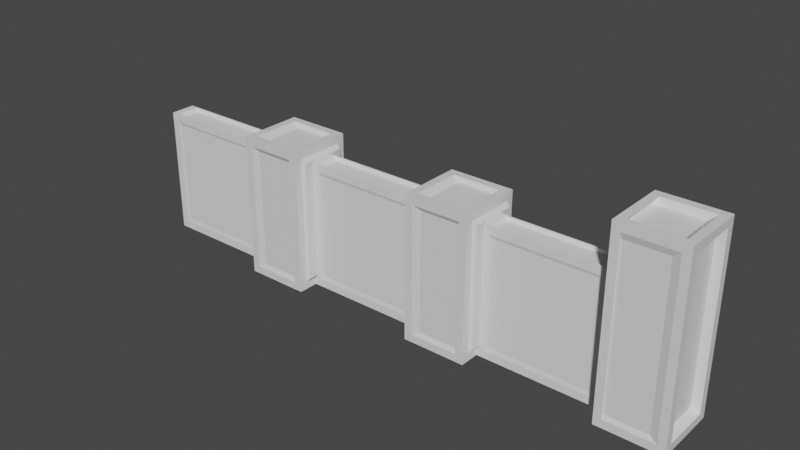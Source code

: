# Source: WallSegment.blend  (saved by Blender 2.92.15; exported with 4.5.12 LTS)
import bpy
from mathutils import Matrix  # noqa: F401  (used for matrix-valued properties, if any)

bpy.ops.wm.read_factory_settings(use_empty=True)
scene = bpy.context.scene
scene.name = 'Scene'

# ---- collections
col_collection = bpy.data.collections.new('Collection'); scene.collection.children.link(col_collection)

# ---- materials (node trees are filled in below, after node groups)
mat_material = bpy.data.materials.new('Material')
mat_material.alpha_threshold = 0.0
mat_material.use_transparent_shadow = False
mat_material.line_color = (0.0, 0.0, 0.0, 1.0)
mat_material_001 = bpy.data.materials.new('Material.001')
mat_material_001.use_transparent_shadow = False

# ---- material node trees
mat_material.use_nodes = True; mat_material.node_tree.nodes.clear()
_N = mat_material.node_tree.nodes; _L = mat_material.node_tree.links
n0 = _N.new('ShaderNodeOutputMaterial'); n0.name = 'Material Output'; n0.location = (300, 300)
n1 = _N.new('ShaderNodeBsdfPrincipled'); n1.name = 'Principled BSDF'; n1.location = (10, 300)
n1.distribution = 'GGX'
n1.subsurface_method = 'BURLEY'
n1.inputs[2].default_value = 0.4
n1.inputs[3].default_value = 1.45
n1.inputs[27].default_value = (0.0, 0.0, 0.0, 1.0)
n1.inputs[28].default_value = 1.0
_L.new(n1.outputs[0], n0.inputs[0])
n0.is_active_output = True
mat_material_001.use_nodes = True; mat_material_001.node_tree.nodes.clear()
_N = mat_material_001.node_tree.nodes; _L = mat_material_001.node_tree.links
n0 = _N.new('ShaderNodeBsdfPrincipled'); n0.name = 'Principled BSDF'; n0.location = (10, 300)
n0.distribution = 'GGX'
n0.subsurface_method = 'BURLEY'
n0.inputs[3].default_value = 1.45
n0.inputs[27].default_value = (0.0, 0.0, 0.0, 1.0)
n0.inputs[28].default_value = 1.0
n1 = _N.new('ShaderNodeOutputMaterial'); n1.name = 'Material Output'; n1.location = (300, 300)
_L.new(n0.outputs[0], n1.inputs[0])
n1.is_active_output = True

# ---- world
world_world = bpy.data.worlds.new('World'); scene.world = world_world
world_world.use_nodes = True; world_world.node_tree.nodes.clear()
_N = world_world.node_tree.nodes; _L = world_world.node_tree.links
n0 = _N.new('ShaderNodeOutputWorld'); n0.name = 'World Output'; n0.location = (300, 300)
n1 = _N.new('ShaderNodeBackground'); n1.name = 'Background'; n1.location = (10, 300)
n1.inputs[0].default_value = (0.05088, 0.05088, 0.05088, 1.0)
_L.new(n1.outputs[0], n0.inputs[0])
n0.is_active_output = True
world_world.color = (0.05088, 0.05088, 0.05088)
world_world.use_sun_shadow = False
world_world.sun_shadow_jitter_overblur = 0.0

# ---- meshes
me_cube = bpy.data.meshes.new('Cube')
me_cube.from_pydata([(0.5402, 0.5, 1.423), (0.5402, 0.5, -1.41), (0.5402, -0.5, 1.423), (0.5402, -0.5, -1.41), (-0.4598, 0.5, 1.423), (-0.4598, 0.5, -1.41), (-0.4598, -0.5, 1.423), (-0.4598, -0.5, -1.41), (0.4176, 0.3774, 1.423), (-0.3372, 0.3774, 1.423), (-0.3372, -0.3774, 1.423), (0.4176, -0.3774, 1.423), (0.4176, -0.5, -1.287), (0.4176, -0.5, 1.3), (-0.3372, -0.5, 1.3), (-0.3372, -0.5, -1.287), (-0.4598, -0.3774, -1.287), (-0.4598, -0.3774, 1.3), (-0.4598, 0.3774, 1.3), (-0.4598, 0.3774, -1.287), (-0.3372, 0.3774, -1.41), (0.4176, 0.3774, -1.41), (0.4176, -0.3774, -1.41), (-0.3372, -0.3774, -1.41), (0.5402, 0.3774, -1.287), (0.5402, 0.3774, 1.3), (0.5402, -0.3774, 1.3), (0.5402, -0.3774, -1.287), (-0.3372, 0.5, -1.287), (-0.3372, 0.5, 1.3), (0.4176, 0.5, 1.3), (0.4176, 0.5, -1.287), (-0.4074, 0.3538, 1.319), (0.3002, 0.3538, 1.319), (0.3002, -0.3538, 1.319), (-0.4074, -0.3538, 1.319), (0.3002, -0.4687, 1.204), (0.3002, -0.4687, -1.221), (-0.4074, -0.4687, -1.221), (-0.4074, -0.4687, 1.204), (-0.5223, -0.3538, -1.221), (-0.5223, -0.3538, 1.204), (-0.5223, 0.3538, -1.221), (-0.5223, 0.3538, 1.204), (0.3002, 0.3538, -1.336), (-0.4074, 0.3538, -1.336), (-0.4074, -0.3538, -1.336), (0.3002, -0.3538, -1.336), (0.4151, 0.3538, 1.204), (0.4151, 0.3538, -1.221), (0.4151, -0.3538, -1.221), (0.4151, -0.3538, 1.204), (-0.4074, 0.4687, 1.204), (-0.4074, 0.4687, -1.221), (0.3002, 0.4687, -1.221), (0.3002, 0.4687, 1.204)], [], [(20, 21, 44, 45), (15, 12, 37, 38), (16, 17, 41, 40), (11, 8, 33, 34), (12, 13, 36, 37), (8, 9, 32, 33), (0, 4, 9, 8), (4, 6, 10, 9), (6, 2, 11, 10), (2, 0, 8, 11), (3, 2, 13, 12), (2, 6, 14, 13), (6, 7, 15, 14), (7, 3, 12, 15), (7, 6, 17, 16), (6, 4, 18, 17), (4, 5, 19, 18), (5, 7, 16, 19), (5, 1, 21, 20), (1, 3, 22, 21), (3, 7, 23, 22), (7, 5, 20, 23), (1, 0, 25, 24), (0, 2, 26, 25), (2, 3, 27, 26), (3, 1, 24, 27), (5, 4, 29, 28), (4, 0, 30, 29), (0, 1, 31, 30), (1, 5, 28, 31), (33, 32, 35, 34), (37, 36, 39, 38), (40, 41, 43, 42), (45, 44, 47, 46), (49, 48, 51, 50), (53, 52, 55, 54), (9, 10, 35, 32), (19, 16, 40, 42), (24, 25, 48, 49), (13, 14, 39, 36), (23, 20, 45, 46), (28, 29, 52, 53), (10, 11, 34, 35), (17, 18, 43, 41), (27, 24, 49, 50), (14, 15, 38, 39), (21, 22, 47, 44), (31, 28, 53, 54), (18, 19, 42, 43), (25, 26, 51, 48), (22, 23, 46, 47), (29, 30, 55, 52), (26, 27, 50, 51), (30, 31, 54, 55)])
me_cube.polygons.foreach_set('material_index', [0, 0, 0, 0, 0, 0, 0, 0, 0, 0, 0, 0, 0, 0, 0, 0, 0, 0, 0, 0, 0, 0, 0, 0, 0, 0, 0, 0, 0, 0, 1, 1, 1, 1, 1, 1, 0, 0, 0, 0, 0, 0, 0, 0, 0, 0, 0, 0, 0, 0, 0, 0, 0, 0])
_uv = me_cube.uv_layers.new(name='UVMap')
_uv.uv.foreach_set('vector', [0.3269, -0.2057, 0.7043, -0.2057, 0.6456, -0.1687, 0.2918, -0.1687, 0.3269, -0.1444, 0.7043, -0.1444, 0.6456, -0.1113, 0.2918, -0.1113, 0.2656, -0.1444, 0.2656, 1.149, 0.2344, 1.102, 0.2344, -0.1113, 0.7043, 0.3113, 0.7043, 0.6887, 0.6456, 0.6769, 0.6456, 0.3231, 0.7043, -0.1444, 0.7043, 1.149, 0.6456, 1.102, 0.6456, -0.1113, 0.7043, 1.211, 0.3269, 1.211, 0.2918, 1.159, 0.6456, 1.159, 0.7656, 0.75, 0.2656, 0.75, 0.3269, 0.6887, 0.7043, 0.6887, 0.2656, 0.75, 0.2656, 0.25, 0.3269, 0.3113, 0.3269, 0.6887, 0.2656, 0.25, 0.7656, 0.25, 0.7043, 0.3113, 0.3269, 0.3113, 0.7656, 0.25, 0.7656, 0.75, 0.7043, 0.6887, 0.7043, 0.3113, 0.7656, -0.2057, 0.7656, 1.211, 0.7043, 1.149, 0.7043, -0.1444, 0.7656, 1.211, 0.2656, 1.211, 0.3269, 1.149, 0.7043, 1.149, 0.2656, 1.211, 0.2656, -0.2057, 0.3269, -0.1444, 0.3269, 1.149, 0.2656, -0.2057, 0.7656, -0.2057, 0.7043, -0.1444, 0.3269, -0.1444, 0.25, -0.2057, 0.25, 1.211, 0.3113, 1.149, 0.3113, -0.1444, 0.25, 1.211, 0.75, 1.211, 0.6887, 1.149, 0.3113, 1.149, 0.75, 1.211, 0.75, -0.2057, 0.6887, -0.1444, 0.6887, 1.149, 0.75, -0.2057, 0.25, -0.2057, 0.3113, -0.1444, 0.6887, -0.1444, 0.2656, 0.75, 0.7656, 0.75, 0.7043, 0.6887, 0.3269, 0.6887, 0.7656, 0.75, 0.7656, 0.25, 0.7043, 0.3113, 0.7043, 0.6887, 0.7656, 0.25, 0.2656, 0.25, 0.3269, 0.3113, 0.7043, 0.3113, 0.2656, 0.25, 0.2656, 0.75, 0.3269, 0.6887, 0.3269, 0.3113, 0.75, -0.2057, 0.75, 1.211, 0.6887, 1.149, 0.6887, -0.1444, 0.75, 1.211, 0.25, 1.211, 0.3113, 1.149, 0.6887, 1.149, 0.25, 1.211, 0.25, -0.2057, 0.3113, -0.1444, 0.3113, 1.149, 0.25, -0.2057, 0.75, -0.2057, 0.6887, -0.1444, 0.3113, -0.1444, 0.2656, -0.2057, 0.2656, 1.211, 0.3269, 1.149, 0.3269, -0.1444, 0.2656, 1.211, 0.7656, 1.211, 0.7043, 1.149, 0.3269, 1.149, 0.7656, 1.211, 0.7656, -0.2057, 0.7043, -0.1444, 0.7043, 1.149, 0.7656, -0.2057, 0.2656, -0.2057, 0.3269, -0.1444, 0.7043, -0.1444, 0.6456, 0.6769, 0.2918, 0.6769, 0.2918, 0.3231, 0.6456, 0.3231, 0.6456, -0.1113, 0.6456, 1.102, 0.2918, 1.102, 0.2918, -0.1113, 0.3231, -0.1113, 0.3231, 1.102, 0.6769, 1.102, 0.6769, -0.1113, 0.2918, 0.6769, 0.6456, 0.6769, 0.6456, 0.3231, 0.2918, 0.3231, 0.6769, -0.1113, 0.6769, 1.102, 0.3231, 1.102, 0.3231, -0.1113, 0.2918, -0.1113, 0.2918, 1.102, 0.6456, 1.102, 0.6456, -0.1113, 0.6887, 1.211, 0.3113, 1.211, 0.3231, 1.159, 0.6769, 1.159, 0.6887, -0.1444, 0.3113, -0.1444, 0.3231, -0.1113, 0.6769, -0.1113, 0.7656, -0.1444, 0.7656, 1.149, 0.7031, 1.102, 0.7031, -0.1113, 0.7043, 1.149, 0.3269, 1.149, 0.2918, 1.102, 0.6456, 1.102, 0.3113, -0.2057, 0.6887, -0.2057, 0.6769, -0.1687, 0.3231, -0.1687, 0.3269, -0.1444, 0.3269, 1.149, 0.2918, 1.102, 0.2918, -0.1113, 0.3269, 1.211, 0.7043, 1.211, 0.6456, 1.159, 0.2918, 1.159, 0.3113, 1.149, 0.6887, 1.149, 0.6769, 1.102, 0.3231, 1.102, 0.7656, 0.3113, 0.7656, 0.6887, 0.7031, 0.6769, 0.7031, 0.3231, 0.3269, 1.149, 0.3269, -0.1444, 0.2918, -0.1113, 0.2918, 1.102, 0.7043, 0.6887, 0.7043, 0.3113, 0.6456, 0.3231, 0.6456, 0.6769, 0.7043, -0.1444, 0.3269, -0.1444, 0.2918, -0.1113, 0.6456, -0.1113, 0.2656, 1.149, 0.2656, -0.1444, 0.2344, -0.1113, 0.2344, 1.102, 0.7656, 0.6887, 0.7656, 0.3113, 0.7031, 0.3231, 0.7031, 0.6769, 0.7043, -0.2057, 0.3269, -0.2057, 0.2918, -0.1687, 0.6456, -0.1687, 0.3269, 1.149, 0.7043, 1.149, 0.6456, 1.102, 0.2918, 1.102, 0.7656, 1.149, 0.7656, -0.1444, 0.7031, -0.1113, 0.7031, 1.102, 0.7043, 1.149, 0.7043, -0.1444, 0.6456, -0.1113, 0.6456, 1.102])
me_cube.materials.append(mat_material)
me_cube.materials.append(mat_material_001)
me_cube.use_remesh_preserve_volume = False
me_cube.use_remesh_preserve_attributes = False
me_cube.use_mirror_vertex_groups = False
me_cube.update()
me_cube_001 = bpy.data.meshes.new('Cube.001')
me_cube_001.from_pydata([(-1.0, -1.0, -1.004), (-1.0, -1.0, 0.9955), (-1.0, 1.0, -1.004), (-1.0, 1.0, 0.9955), (1.0, -1.0, -1.004), (1.0, -1.0, 0.9955), (1.0, 1.0, -1.004), (1.0, 1.0, 0.9955), (-1.0, -0.8774, -0.8819), (-1.0, -0.8774, 0.8729), (-1.0, 0.8774, 0.8729), (-1.0, 0.8774, -0.8819), (-0.8774, 1.0, -0.8819), (-0.8774, 1.0, 0.8729), (0.8774, 1.0, 0.8729), (0.8774, 1.0, -0.8819), (1.0, 0.8774, -0.8819), (1.0, 0.8774, 0.8729), (1.0, -0.8774, 0.8729), (1.0, -0.8774, -0.8819), (0.8774, -1.0, -0.8819), (0.8774, -1.0, 0.8729), (-0.8774, -1.0, 0.8729), (-0.8774, -1.0, -0.8819), (-0.8774, 0.8774, -1.004), (0.8774, 0.8774, -1.004), (0.8774, -0.8774, -1.004), (-0.8774, -0.8774, -1.004), (0.8774, 0.8774, 0.9955), (-0.8774, 0.8774, 0.9955), (-0.8774, -0.8774, 0.9955), (0.8774, -0.8774, 0.9955), (-0.9374, -0.8225, -0.8166), (-0.9374, -0.8225, 0.8285), (-0.9374, 0.8225, -0.8166), (-0.9374, 0.8225, 0.8285), (-0.8225, 0.9374, 0.8285), (-0.8225, 0.9374, -0.8166), (0.8225, 0.9374, -0.8166), (0.8225, 0.9374, 0.8285), (0.9374, 0.8225, 0.8285), (0.9374, 0.8225, -0.8166), (0.9374, -0.8225, -0.8166), (0.9374, -0.8225, 0.8285), (0.8225, -0.9374, 0.8285), (0.8225, -0.9374, -0.8166), (-0.8225, -0.9374, -0.8166), (-0.8225, -0.9374, 0.8285), (0.8225, 0.8225, -0.9315), (-0.8225, 0.8225, -0.9315), (-0.8225, -0.8225, -0.9315), (0.8225, -0.8225, -0.9315), (-0.8225, 0.8225, 0.9434), (0.8225, 0.8225, 0.9434), (0.8225, -0.8225, 0.9434), (-0.8225, -0.8225, 0.9434)], [], [(20, 21, 44, 45), (15, 12, 37, 38), (16, 17, 40, 41), (11, 8, 32, 34), (12, 13, 36, 37), (8, 9, 33, 32), (0, 1, 9, 8), (1, 3, 10, 9), (3, 2, 11, 10), (2, 0, 8, 11), (2, 3, 13, 12), (3, 7, 14, 13), (7, 6, 15, 14), (6, 2, 12, 15), (6, 7, 17, 16), (7, 5, 18, 17), (5, 4, 19, 18), (4, 6, 16, 19), (4, 5, 21, 20), (5, 1, 22, 21), (1, 0, 23, 22), (0, 4, 20, 23), (2, 6, 25, 24), (6, 4, 26, 25), (4, 0, 27, 26), (0, 2, 24, 27), (7, 3, 29, 28), (3, 1, 30, 29), (1, 5, 31, 30), (5, 7, 28, 31), (32, 33, 35, 34), (37, 36, 39, 38), (41, 40, 43, 42), (45, 44, 47, 46), (49, 48, 51, 50), (53, 52, 55, 54), (9, 10, 35, 33), (19, 16, 41, 42), (24, 25, 48, 49), (13, 14, 39, 36), (23, 20, 45, 46), (28, 29, 52, 53), (10, 11, 34, 35), (17, 18, 43, 40), (27, 24, 49, 50), (14, 15, 38, 39), (21, 22, 47, 44), (31, 28, 53, 54), (18, 19, 42, 43), (25, 26, 51, 48), (22, 23, 46, 47), (29, 30, 55, 52), (26, 27, 50, 51), (30, 31, 54, 55)])
_uv = me_cube_001.uv_layers.new(name='UVMap')
_uv.uv.foreach_set('vector', [0.0, 0.05956, 0.0, 0.937, 0.03128, 0.9147, 0.03128, 0.09221, 0.9387, 0.05956, 0.0613, 0.05956, 0.08874, 0.09221, 0.9113, 0.09221, 1.0, 0.05956, 1.0, 0.937, 0.9687, 0.9147, 0.9687, 0.09221, 0.9387, 0.05956, 0.0613, 0.05956, 0.08874, 0.09221, 0.9113, 0.09221, 1.0, 0.05956, 1.0, 0.937, 0.9687, 0.9147, 0.9687, 0.09221, 0.0, 0.05956, 0.0, 0.937, 0.03128, 0.9147, 0.03128, 0.09221, 0.0, -0.001738, 0.0, 0.9983, 0.0613, 0.937, 0.0613, 0.05956, 0.0, 0.9983, 1.0, 0.9983, 0.9387, 0.937, 0.0613, 0.937, 1.0, 0.9983, 1.0, -0.001738, 0.9387, 0.05956, 0.9387, 0.937, 1.0, -0.001738, 0.0, -0.001738, 0.0613, 0.05956, 0.9387, 0.05956, 0.0, -0.001738, 0.0, 0.9983, 0.0613, 0.937, 0.0613, 0.05956, 0.0, 0.9983, 1.0, 0.9983, 0.9387, 0.937, 0.0613, 0.937, 1.0, 0.9983, 1.0, -0.001738, 0.9387, 0.05956, 0.9387, 0.937, 1.0, -0.001738, 0.0, -0.001738, 0.0613, 0.05956, 0.9387, 0.05956, 1.0, -0.001738, 1.0, 0.9983, 0.9387, 0.937, 0.9387, 0.05956, 1.0, 0.9983, 0.0, 0.9983, 0.0613, 0.937, 0.9387, 0.937, 0.0, 0.9983, 0.0, -0.001738, 0.0613, 0.05956, 0.0613, 0.937, 0.0, -0.001738, 1.0, -0.001738, 0.9387, 0.05956, 0.0613, 0.05956, 1.0, -0.001738, 1.0, 0.9983, 0.9387, 0.937, 0.9387, 0.05956, 1.0, 0.9983, 0.0, 0.9983, 0.0613, 0.937, 0.9387, 0.937, 0.0, 0.9983, 0.0, -0.001738, 0.0613, 0.05956, 0.0613, 0.937, 0.0, -0.001738, 1.0, -0.001738, 0.9387, 0.05956, 0.0613, 0.05956, 0.0, 1.0, 1.0, 1.0, 0.9387, 0.9387, 0.0613, 0.9387, 1.0, 1.0, 1.0, 0.0, 0.9387, 0.0613, 0.9387, 0.9387, 1.0, 0.0, 0.0, 0.0, 0.0613, 0.0613, 0.9387, 0.0613, 0.0, 0.0, 0.0, 1.0, 0.0613, 0.9387, 0.0613, 0.0613, 1.0, 1.0, 0.0, 1.0, 0.0613, 0.9387, 0.9387, 0.9387, 0.0, 1.0, 0.0, 0.0, 0.0613, 0.0613, 0.0613, 0.9387, 0.0, 0.0, 1.0, 0.0, 0.9387, 0.0613, 0.0613, 0.0613, 1.0, 0.0, 1.0, 1.0, 0.9387, 0.9387, 0.9387, 0.0613, 0.08874, 0.09221, 0.08874, 0.9147, 0.9113, 0.9147, 0.9113, 0.09221, 0.08874, 0.09221, 0.08874, 0.9147, 0.9113, 0.9147, 0.9113, 0.09221, 0.9113, 0.09221, 0.9113, 0.9147, 0.08874, 0.9147, 0.08874, 0.09221, 0.9113, 0.09221, 0.9113, 0.9147, 0.08874, 0.9147, 0.08874, 0.09221, 0.08874, 0.9113, 0.9113, 0.9113, 0.9113, 0.08874, 0.08874, 0.08874, 0.9113, 0.9113, 0.08874, 0.9113, 0.08874, 0.08874, 0.9113, 0.08874, 0.0, 0.0613, 0.0, 0.9387, 0.03128, 0.9113, 0.03128, 0.08874, 0.0613, 0.05956, 0.9387, 0.05956, 0.9113, 0.09221, 0.08874, 0.09221, 0.0613, -0.001738, 0.9387, -0.001738, 0.9113, 0.03475, 0.08874, 0.03475, 0.0613, 1.0, 0.9387, 1.0, 0.9113, 0.9687, 0.08874, 0.9687, 0.0613, 0.05956, 0.9387, 0.05956, 0.9113, 0.09221, 0.08874, 0.09221, 0.9387, 0.9387, 0.0613, 0.9387, 0.08874, 0.9113, 0.9113, 0.9113, 0.0, 0.937, 0.0, 0.05956, 0.03128, 0.09221, 0.03128, 0.9147, 1.0, 0.9387, 1.0, 0.0613, 0.9687, 0.08874, 0.9687, 0.9113, 0.0613, -0.001738, 0.9387, -0.001738, 0.9113, 0.03475, 0.08874, 0.03475, 1.0, 0.937, 1.0, 0.05956, 0.9687, 0.09221, 0.9687, 0.9147, 0.9387, 0.0, 0.0613, 0.0, 0.08874, 0.03128, 0.9113, 0.03128, 0.9387, 0.0613, 0.9387, 0.9387, 0.9113, 0.9113, 0.9113, 0.08874, 1.0, 0.937, 1.0, 0.05956, 0.9687, 0.09221, 0.9687, 0.9147, 0.9387, -0.001738, 0.0613, -0.001738, 0.08874, 0.03475, 0.9113, 0.03475, 0.0, 0.937, 0.0, 0.05956, 0.03128, 0.09221, 0.03128, 0.9147, 0.0613, 0.9387, 0.0613, 0.0613, 0.08874, 0.08874, 0.08874, 0.9113, 0.9387, -0.001738, 0.0613, -0.001738, 0.08874, 0.03475, 0.9113, 0.03475, 0.0613, 0.0613, 0.9387, 0.0613, 0.9113, 0.08874, 0.08874, 0.08874])
me_cube_001.use_remesh_fix_poles = True
me_cube_001.use_remesh_preserve_attributes = False
me_cube_001.use_mirror_vertex_groups = False
me_cube_001.update()
me_cube_002 = bpy.data.meshes.new('Cube.002')
me_cube_002.from_pydata([(0.4598, 0.5, 1.115), (0.4598, 0.5, -1.118), (0.4598, -0.5, 1.115), (0.4598, -0.5, -1.118), (-0.5402, 0.5, 1.115), (-0.5402, 0.5, -1.118), (-0.5402, -0.5, 1.115), (-0.5402, -0.5, -1.118), (0.3372, 0.3774, 1.115), (-0.4176, 0.3774, 1.115), (-0.4176, -0.3774, 1.115), (0.3372, -0.3774, 1.115), (0.3372, -0.5, -0.9955), (0.3372, -0.5, 0.992), (-0.4176, -0.5, 0.992), (-0.4176, -0.5, -0.9955), (-0.5402, -0.3774, -0.9955), (-0.5402, -0.3774, 0.992), (-0.5402, 0.3774, 0.992), (-0.5402, 0.3774, -0.9955), (-0.4176, 0.3774, -1.118), (0.3372, 0.3774, -1.118), (0.3372, -0.3774, -1.118), (-0.4176, -0.3774, -1.118), (0.4598, 0.3774, -0.9955), (0.4598, 0.3774, 0.992), (0.4598, -0.3774, 0.992), (0.4598, -0.3774, -0.9955), (-0.4176, 0.5, -0.9955), (-0.4176, 0.5, 0.992), (0.3372, 0.5, 0.992), (0.3372, 0.5, -0.9955), (-0.3002, 0.3538, 1.049), (0.4074, 0.3538, 1.049), (0.4074, -0.3538, 1.049), (-0.3002, -0.3538, 1.049), (0.4074, -0.4687, 0.934), (0.4074, -0.4687, -0.9292), (-0.3002, -0.4687, -0.9292), (-0.3002, -0.4687, 0.934), (-0.4151, -0.3538, -0.9292), (-0.4151, -0.3538, 0.934), (-0.4151, 0.3538, -0.9292), (-0.4151, 0.3538, 0.934), (0.4074, 0.3538, -1.044), (-0.3002, 0.3538, -1.044), (-0.3002, -0.3538, -1.044), (0.4074, -0.3538, -1.044), (0.5223, 0.3538, 0.934), (0.5223, 0.3538, -0.9292), (0.5223, -0.3538, -0.9292), (0.5223, -0.3538, 0.934), (-0.3002, 0.4687, 0.934), (-0.3002, 0.4687, -0.9292), (0.4074, 0.4687, -0.9292), (0.4074, 0.4687, 0.934)], [], [(19, 16, 40, 42), (9, 10, 35, 32), (20, 21, 44, 45), (15, 12, 37, 38), (16, 17, 41, 40), (11, 8, 33, 34), (0, 4, 9, 8), (4, 6, 10, 9), (6, 2, 11, 10), (2, 0, 8, 11), (3, 2, 13, 12), (2, 6, 14, 13), (6, 7, 15, 14), (7, 3, 12, 15), (7, 6, 17, 16), (6, 4, 18, 17), (4, 5, 19, 18), (5, 7, 16, 19), (5, 1, 21, 20), (1, 3, 22, 21), (3, 7, 23, 22), (7, 5, 20, 23), (1, 0, 25, 24), (0, 2, 26, 25), (2, 3, 27, 26), (3, 1, 24, 27), (5, 4, 29, 28), (4, 0, 30, 29), (0, 1, 31, 30), (1, 5, 28, 31), (33, 32, 35, 34), (37, 36, 39, 38), (40, 41, 43, 42), (45, 44, 47, 46), (49, 48, 51, 50), (53, 52, 55, 54), (24, 25, 48, 49), (13, 14, 39, 36), (23, 20, 45, 46), (28, 29, 52, 53), (10, 11, 34, 35), (17, 18, 43, 41), (27, 24, 49, 50), (14, 15, 38, 39), (21, 22, 47, 44), (31, 28, 53, 54), (18, 19, 42, 43), (25, 26, 51, 48), (22, 23, 46, 47), (29, 30, 55, 52), (26, 27, 50, 51), (30, 31, 54, 55), (8, 9, 32, 33), (12, 13, 36, 37)])
_uv = me_cube_002.uv_layers.new(name='UVMap')
_uv.uv.foreach_set('vector', [0.2344, 0.6887, 0.2344, 0.3113, 0.2969, 0.3231, 0.2969, 0.6769, 0.2957, 0.6887, 0.2957, 0.3113, 0.3544, 0.3231, 0.3544, 0.6769, 0.2957, -0.05887, 0.6731, -0.05887, 0.7082, -0.02187, 0.3544, -0.02187, 0.2957, 0.002427, 0.6731, 0.002427, 0.7082, 0.03559, 0.3544, 0.03559, 0.2344, 0.002427, 0.2344, 0.9962, 0.2969, 0.9672, 0.2969, 0.03559, 0.6731, 0.3113, 0.6731, 0.6887, 0.7082, 0.6769, 0.7082, 0.3231, 0.7344, 0.75, 0.2344, 0.75, 0.2957, 0.6887, 0.6731, 0.6887, 0.2344, 0.75, 0.2344, 0.25, 0.2957, 0.3113, 0.2957, 0.6887, 0.2344, 0.25, 0.7344, 0.25, 0.6731, 0.3113, 0.2957, 0.3113, 0.7344, 0.25, 0.7344, 0.75, 0.6731, 0.6887, 0.6731, 0.3113, 0.7344, -0.05887, 0.7344, 1.057, 0.6731, 0.9962, 0.6731, 0.002427, 0.7344, 1.057, 0.2344, 1.057, 0.2957, 0.9962, 0.6731, 0.9962, 0.2344, 1.057, 0.2344, -0.05887, 0.2957, 0.002427, 0.2957, 0.9962, 0.2344, -0.05887, 0.7344, -0.05887, 0.6731, 0.002427, 0.2957, 0.002427, 0.25, -0.05887, 0.25, 1.057, 0.3113, 0.9962, 0.3113, 0.002427, 0.25, 1.057, 0.75, 1.057, 0.6887, 0.9962, 0.3113, 0.9962, 0.75, 1.057, 0.75, -0.05887, 0.6887, 0.002427, 0.6887, 0.9962, 0.75, -0.05887, 0.25, -0.05887, 0.3113, 0.002427, 0.6887, 0.002427, 0.2344, 0.75, 0.7344, 0.75, 0.6731, 0.6887, 0.2957, 0.6887, 0.7344, 0.75, 0.7344, 0.25, 0.6731, 0.3113, 0.6731, 0.6887, 0.7344, 0.25, 0.2344, 0.25, 0.2957, 0.3113, 0.6731, 0.3113, 0.2344, 0.25, 0.2344, 0.75, 0.2957, 0.6887, 0.2957, 0.3113, 0.75, -0.05887, 0.75, 1.057, 0.6887, 0.9962, 0.6887, 0.002427, 0.75, 1.057, 0.25, 1.057, 0.3113, 0.9962, 0.6887, 0.9962, 0.25, 1.057, 0.25, -0.05887, 0.3113, 0.002427, 0.3113, 0.9962, 0.25, -0.05887, 0.75, -0.05887, 0.6887, 0.002427, 0.3113, 0.002427, 0.2344, -0.05887, 0.2344, 1.057, 0.2957, 0.9962, 0.2957, 0.002427, 0.2344, 1.057, 0.7344, 1.057, 0.6731, 0.9962, 0.2957, 0.9962, 0.7344, 1.057, 0.7344, -0.05887, 0.6731, 0.002427, 0.6731, 0.9962, 0.7344, -0.05887, 0.2344, -0.05887, 0.2957, 0.002427, 0.6731, 0.002427, 0.7082, 0.6769, 0.3544, 0.6769, 0.3544, 0.3231, 0.7082, 0.3231, 0.7082, 0.03559, 0.7082, 0.9672, 0.3544, 0.9672, 0.3544, 0.03559, 0.3231, 0.03559, 0.3231, 0.9672, 0.6769, 0.9672, 0.6769, 0.03559, 0.3544, 0.6769, 0.7082, 0.6769, 0.7082, 0.3231, 0.3544, 0.3231, 0.6769, 0.03559, 0.6769, 0.9672, 0.3231, 0.9672, 0.3231, 0.03559, 0.3544, 0.03559, 0.3544, 0.9672, 0.7082, 0.9672, 0.7082, 0.03559, 0.7344, 0.002427, 0.7344, 0.9962, 0.7656, 0.9672, 0.7656, 0.03559, 0.6731, 0.9962, 0.2957, 0.9962, 0.3544, 0.9672, 0.7082, 0.9672, 0.2957, 0.3113, 0.2957, 0.6887, 0.3544, 0.6769, 0.3544, 0.3231, 0.2957, 0.002427, 0.2957, 0.9962, 0.3544, 0.9672, 0.3544, 0.03559, 0.2957, 1.057, 0.6731, 1.057, 0.7082, 1.025, 0.3544, 1.025, 0.2344, 0.3113, 0.2344, 0.6887, 0.2969, 0.6769, 0.2969, 0.3231, 0.3113, 0.002427, 0.6887, 0.002427, 0.6769, 0.03559, 0.3231, 0.03559, 0.2957, 0.9962, 0.2957, 0.002427, 0.3544, 0.03559, 0.3544, 0.9672, 0.6887, -0.05887, 0.3113, -0.05887, 0.3231, -0.02187, 0.6769, -0.02187, 0.6731, 0.002427, 0.2957, 0.002427, 0.3544, 0.03559, 0.7082, 0.03559, 0.2344, 0.9962, 0.2344, 0.002427, 0.2969, 0.03559, 0.2969, 0.9672, 0.7344, 0.6887, 0.7344, 0.3113, 0.7656, 0.3231, 0.7656, 0.6769, 0.6731, -0.05887, 0.2957, -0.05887, 0.3544, -0.02187, 0.7082, -0.02187, 0.2957, 0.9962, 0.6731, 0.9962, 0.7082, 0.9672, 0.3544, 0.9672, 0.7344, 0.9962, 0.7344, 0.002427, 0.7656, 0.03559, 0.7656, 0.9672, 0.6731, 0.9962, 0.6731, 0.002427, 0.7082, 0.03559, 0.7082, 0.9672, 0.6731, 1.057, 0.2957, 1.057, 0.3544, 1.025, 0.7082, 1.025, 0.6731, 0.002427, 0.6731, 0.9962, 0.7082, 0.9672, 0.7082, 0.03559])
me_cube_002.materials.append(mat_material)
me_cube_002.use_remesh_preserve_volume = False
me_cube_002.use_remesh_preserve_attributes = False
me_cube_002.use_mirror_vertex_groups = False
me_cube_002.update()
me_cube_003 = bpy.data.meshes.new('Cube.003')
me_cube_003.from_pydata([(-1.0, -1.0, -1.004), (-1.0, -1.0, 0.9955), (-1.0, 1.0, -1.004), (-1.0, 1.0, 0.9955), (1.0, -1.0, -1.004), (1.0, -1.0, 0.9955), (1.0, 1.0, -1.004), (1.0, 1.0, 0.9955), (-1.0, -0.8774, -0.8819), (-1.0, -0.8774, 0.8729), (-1.0, 0.8774, 0.8729), (-1.0, 0.8774, -0.8819), (-0.8774, 1.0, -0.8819), (-0.8774, 1.0, 0.8729), (0.8774, 1.0, 0.8729), (0.8774, 1.0, -0.8819), (1.0, 0.8774, -0.8819), (1.0, 0.8774, 0.8729), (1.0, -0.8774, 0.8729), (1.0, -0.8774, -0.8819), (0.8774, -1.0, -0.8819), (0.8774, -1.0, 0.8729), (-0.8774, -1.0, 0.8729), (-0.8774, -1.0, -0.8819), (-0.8774, 0.8774, -1.004), (0.8774, 0.8774, -1.004), (0.8774, -0.8774, -1.004), (-0.8774, -0.8774, -1.004), (0.8774, 0.8774, 0.9955), (-0.8774, 0.8774, 0.9955), (-0.8774, -0.8774, 0.9955), (0.8774, -0.8774, 0.9955), (-0.9374, -0.8225, -0.8166), (-0.9374, -0.8225, 0.8285), (-0.9374, 0.8225, -0.8166), (-0.9374, 0.8225, 0.8285), (-0.8225, 0.9374, 0.8285), (-0.8225, 0.9374, -0.8166), (0.8225, 0.9374, -0.8166), (0.8225, 0.9374, 0.8285), (0.9374, 0.8225, 0.8285), (0.9374, 0.8225, -0.8166), (0.9374, -0.8225, -0.8166), (0.9374, -0.8225, 0.8285), (0.8225, -0.9374, 0.8285), (0.8225, -0.9374, -0.8166), (-0.8225, -0.9374, -0.8166), (-0.8225, -0.9374, 0.8285), (0.8225, 0.8225, -0.9315), (-0.8225, 0.8225, -0.9315), (-0.8225, -0.8225, -0.9315), (0.8225, -0.8225, -0.9315), (-0.8225, 0.8225, 0.9434), (0.8225, 0.8225, 0.9434), (0.8225, -0.8225, 0.9434), (-0.8225, -0.8225, 0.9434)], [], [(20, 21, 44, 45), (15, 12, 37, 38), (16, 17, 40, 41), (11, 8, 32, 34), (12, 13, 36, 37), (8, 9, 33, 32), (0, 1, 9, 8), (1, 3, 10, 9), (3, 2, 11, 10), (2, 0, 8, 11), (2, 3, 13, 12), (3, 7, 14, 13), (7, 6, 15, 14), (6, 2, 12, 15), (6, 7, 17, 16), (7, 5, 18, 17), (5, 4, 19, 18), (4, 6, 16, 19), (4, 5, 21, 20), (5, 1, 22, 21), (1, 0, 23, 22), (0, 4, 20, 23), (2, 6, 25, 24), (6, 4, 26, 25), (4, 0, 27, 26), (0, 2, 24, 27), (7, 3, 29, 28), (3, 1, 30, 29), (1, 5, 31, 30), (5, 7, 28, 31), (32, 33, 35, 34), (37, 36, 39, 38), (41, 40, 43, 42), (45, 44, 47, 46), (49, 48, 51, 50), (53, 52, 55, 54), (9, 10, 35, 33), (19, 16, 41, 42), (24, 25, 48, 49), (13, 14, 39, 36), (23, 20, 45, 46), (28, 29, 52, 53), (10, 11, 34, 35), (17, 18, 43, 40), (27, 24, 49, 50), (14, 15, 38, 39), (21, 22, 47, 44), (31, 28, 53, 54), (18, 19, 42, 43), (25, 26, 51, 48), (22, 23, 46, 47), (29, 30, 55, 52), (26, 27, 50, 51), (30, 31, 54, 55)])
_uv = me_cube_003.uv_layers.new(name='UVMap')
_uv.uv.foreach_set('vector', [0.0, 0.05956, 0.0, 0.937, 0.03128, 0.9147, 0.03128, 0.09221, 0.9387, 0.05956, 0.0613, 0.05956, 0.08874, 0.09221, 0.9113, 0.09221, 1.0, 0.05956, 1.0, 0.937, 0.9687, 0.9147, 0.9687, 0.09221, 0.9387, 0.05956, 0.0613, 0.05956, 0.08874, 0.09221, 0.9113, 0.09221, 1.0, 0.05956, 1.0, 0.937, 0.9687, 0.9147, 0.9687, 0.09221, 0.0, 0.05956, 0.0, 0.937, 0.03128, 0.9147, 0.03128, 0.09221, 0.0, -0.001738, 0.0, 0.9983, 0.0613, 0.937, 0.0613, 0.05956, 0.0, 0.9983, 1.0, 0.9983, 0.9387, 0.937, 0.0613, 0.937, 1.0, 0.9983, 1.0, -0.001738, 0.9387, 0.05956, 0.9387, 0.937, 1.0, -0.001738, 0.0, -0.001738, 0.0613, 0.05956, 0.9387, 0.05956, 0.0, -0.001738, 0.0, 0.9983, 0.0613, 0.937, 0.0613, 0.05956, 0.0, 0.9983, 1.0, 0.9983, 0.9387, 0.937, 0.0613, 0.937, 1.0, 0.9983, 1.0, -0.001738, 0.9387, 0.05956, 0.9387, 0.937, 1.0, -0.001738, 0.0, -0.001738, 0.0613, 0.05956, 0.9387, 0.05956, 1.0, -0.001738, 1.0, 0.9983, 0.9387, 0.937, 0.9387, 0.05956, 1.0, 0.9983, 0.0, 0.9983, 0.0613, 0.937, 0.9387, 0.937, 0.0, 0.9983, 0.0, -0.001738, 0.0613, 0.05956, 0.0613, 0.937, 0.0, -0.001738, 1.0, -0.001738, 0.9387, 0.05956, 0.0613, 0.05956, 1.0, -0.001738, 1.0, 0.9983, 0.9387, 0.937, 0.9387, 0.05956, 1.0, 0.9983, 0.0, 0.9983, 0.0613, 0.937, 0.9387, 0.937, 0.0, 0.9983, 0.0, -0.001738, 0.0613, 0.05956, 0.0613, 0.937, 0.0, -0.001738, 1.0, -0.001738, 0.9387, 0.05956, 0.0613, 0.05956, 0.0, 1.0, 1.0, 1.0, 0.9387, 0.9387, 0.0613, 0.9387, 1.0, 1.0, 1.0, 0.0, 0.9387, 0.0613, 0.9387, 0.9387, 1.0, 0.0, 0.0, 0.0, 0.0613, 0.0613, 0.9387, 0.0613, 0.0, 0.0, 0.0, 1.0, 0.0613, 0.9387, 0.0613, 0.0613, 1.0, 1.0, 0.0, 1.0, 0.0613, 0.9387, 0.9387, 0.9387, 0.0, 1.0, 0.0, 0.0, 0.0613, 0.0613, 0.0613, 0.9387, 0.0, 0.0, 1.0, 0.0, 0.9387, 0.0613, 0.0613, 0.0613, 1.0, 0.0, 1.0, 1.0, 0.9387, 0.9387, 0.9387, 0.0613, 0.08874, 0.09221, 0.08874, 0.9147, 0.9113, 0.9147, 0.9113, 0.09221, 0.08874, 0.09221, 0.08874, 0.9147, 0.9113, 0.9147, 0.9113, 0.09221, 0.9113, 0.09221, 0.9113, 0.9147, 0.08874, 0.9147, 0.08874, 0.09221, 0.9113, 0.09221, 0.9113, 0.9147, 0.08874, 0.9147, 0.08874, 0.09221, 0.08874, 0.9113, 0.9113, 0.9113, 0.9113, 0.08874, 0.08874, 0.08874, 0.9113, 0.9113, 0.08874, 0.9113, 0.08874, 0.08874, 0.9113, 0.08874, 0.0, 0.0613, 0.0, 0.9387, 0.03128, 0.9113, 0.03128, 0.08874, 0.0613, 0.05956, 0.9387, 0.05956, 0.9113, 0.09221, 0.08874, 0.09221, 0.0613, -0.001738, 0.9387, -0.001738, 0.9113, 0.03475, 0.08874, 0.03475, 0.0613, 1.0, 0.9387, 1.0, 0.9113, 0.9687, 0.08874, 0.9687, 0.0613, 0.05956, 0.9387, 0.05956, 0.9113, 0.09221, 0.08874, 0.09221, 0.9387, 0.9387, 0.0613, 0.9387, 0.08874, 0.9113, 0.9113, 0.9113, 0.0, 0.937, 0.0, 0.05956, 0.03128, 0.09221, 0.03128, 0.9147, 1.0, 0.9387, 1.0, 0.0613, 0.9687, 0.08874, 0.9687, 0.9113, 0.0613, -0.001738, 0.9387, -0.001738, 0.9113, 0.03475, 0.08874, 0.03475, 1.0, 0.937, 1.0, 0.05956, 0.9687, 0.09221, 0.9687, 0.9147, 0.9387, 0.0, 0.0613, 0.0, 0.08874, 0.03128, 0.9113, 0.03128, 0.9387, 0.0613, 0.9387, 0.9387, 0.9113, 0.9113, 0.9113, 0.08874, 1.0, 0.937, 1.0, 0.05956, 0.9687, 0.09221, 0.9687, 0.9147, 0.9387, -0.001738, 0.0613, -0.001738, 0.08874, 0.03475, 0.9113, 0.03475, 0.0, 0.937, 0.0, 0.05956, 0.03128, 0.09221, 0.03128, 0.9147, 0.0613, 0.9387, 0.0613, 0.0613, 0.08874, 0.08874, 0.08874, 0.9113, 0.9387, -0.001738, 0.0613, -0.001738, 0.08874, 0.03475, 0.9113, 0.03475, 0.0613, 0.0613, 0.9387, 0.0613, 0.9113, 0.08874, 0.08874, 0.08874])
me_cube_003.use_remesh_fix_poles = True
me_cube_003.use_remesh_preserve_attributes = False
me_cube_003.use_mirror_vertex_groups = False
me_cube_003.update()
me_cube_004 = bpy.data.meshes.new('Cube.004')
me_cube_004.from_pydata([(0.4598, 0.5, 1.115), (0.4598, 0.5, -1.118), (0.4598, -0.5, 1.115), (0.4598, -0.5, -1.118), (-0.5402, 0.5, 1.115), (-0.5402, 0.5, -1.118), (-0.5402, -0.5, 1.115), (-0.5402, -0.5, -1.118), (0.3372, 0.3774, 1.115), (-0.4176, 0.3774, 1.115), (-0.4176, -0.3774, 1.115), (0.3372, -0.3774, 1.115), (0.3372, -0.5, -0.9955), (0.3372, -0.5, 0.992), (-0.4176, -0.5, 0.992), (-0.4176, -0.5, -0.9955), (-0.5402, -0.3774, -0.9955), (-0.5402, -0.3774, 0.992), (-0.5402, 0.3774, 0.992), (-0.5402, 0.3774, -0.9955), (-0.4176, 0.3774, -1.118), (0.3372, 0.3774, -1.118), (0.3372, -0.3774, -1.118), (-0.4176, -0.3774, -1.118), (0.4598, 0.3774, -0.9955), (0.4598, 0.3774, 0.992), (0.4598, -0.3774, 0.992), (0.4598, -0.3774, -0.9955), (-0.4176, 0.5, -0.9955), (-0.4176, 0.5, 0.992), (0.3372, 0.5, 0.992), (0.3372, 0.5, -0.9955), (-0.3002, 0.3538, 1.049), (0.4074, 0.3538, 1.049), (0.4074, -0.3538, 1.049), (-0.3002, -0.3538, 1.049), (0.4074, -0.4687, 0.934), (0.4074, -0.4687, -0.9292), (-0.3002, -0.4687, -0.9292), (-0.3002, -0.4687, 0.934), (-0.4151, -0.3538, -0.9292), (-0.4151, -0.3538, 0.934), (-0.4151, 0.3538, -0.9292), (-0.4151, 0.3538, 0.934), (0.4074, 0.3538, -1.044), (-0.3002, 0.3538, -1.044), (-0.3002, -0.3538, -1.044), (0.4074, -0.3538, -1.044), (0.5223, 0.3538, 0.934), (0.5223, 0.3538, -0.9292), (0.5223, -0.3538, -0.9292), (0.5223, -0.3538, 0.934), (-0.3002, 0.4687, 0.934), (-0.3002, 0.4687, -0.9292), (0.4074, 0.4687, -0.9292), (0.4074, 0.4687, 0.934)], [], [(19, 16, 40, 42), (9, 10, 35, 32), (20, 21, 44, 45), (15, 12, 37, 38), (16, 17, 41, 40), (11, 8, 33, 34), (0, 4, 9, 8), (4, 6, 10, 9), (6, 2, 11, 10), (2, 0, 8, 11), (3, 2, 13, 12), (2, 6, 14, 13), (6, 7, 15, 14), (7, 3, 12, 15), (7, 6, 17, 16), (6, 4, 18, 17), (4, 5, 19, 18), (5, 7, 16, 19), (5, 1, 21, 20), (1, 3, 22, 21), (3, 7, 23, 22), (7, 5, 20, 23), (1, 0, 25, 24), (0, 2, 26, 25), (2, 3, 27, 26), (3, 1, 24, 27), (5, 4, 29, 28), (4, 0, 30, 29), (0, 1, 31, 30), (1, 5, 28, 31), (33, 32, 35, 34), (37, 36, 39, 38), (40, 41, 43, 42), (45, 44, 47, 46), (49, 48, 51, 50), (53, 52, 55, 54), (24, 25, 48, 49), (13, 14, 39, 36), (23, 20, 45, 46), (28, 29, 52, 53), (10, 11, 34, 35), (17, 18, 43, 41), (27, 24, 49, 50), (14, 15, 38, 39), (21, 22, 47, 44), (31, 28, 53, 54), (18, 19, 42, 43), (25, 26, 51, 48), (22, 23, 46, 47), (29, 30, 55, 52), (26, 27, 50, 51), (30, 31, 54, 55), (8, 9, 32, 33), (12, 13, 36, 37)])
_uv = me_cube_004.uv_layers.new(name='UVMap')
_uv.uv.foreach_set('vector', [0.262, 0.669, 0.262, 0.331, 0.3181, 0.3415, 0.3181, 0.6585, 0.317, 0.669, 0.317, 0.331, 0.3696, 0.3415, 0.3696, 0.6585, 0.317, -0.0006225, 0.655, -0.0006225, 0.6865, 0.03252, 0.3696, 0.03252, 0.317, 0.05429, 0.655, 0.05429, 0.6865, 0.084, 0.3696, 0.084, 0.262, 0.05429, 0.262, 0.9445, 0.3181, 0.9185, 0.3181, 0.084, 0.655, 0.331, 0.655, 0.669, 0.6865, 0.6585, 0.6865, 0.3415, 0.7099, 0.7239, 0.262, 0.7239, 0.317, 0.669, 0.655, 0.669, 0.262, 0.7239, 0.262, 0.2761, 0.317, 0.331, 0.317, 0.669, 0.262, 0.2761, 0.7099, 0.2761, 0.655, 0.331, 0.317, 0.331, 0.7099, 0.2761, 0.7099, 0.7239, 0.655, 0.669, 0.655, 0.331, 0.7099, -0.0006225, 0.7099, 0.9994, 0.655, 0.9445, 0.655, 0.05429, 0.7099, 0.9994, 0.262, 0.9994, 0.317, 0.9445, 0.655, 0.9445, 0.262, 0.9994, 0.262, -0.0006225, 0.317, 0.05429, 0.317, 0.9445, 0.262, -0.0006225, 0.7099, -0.0006225, 0.655, 0.05429, 0.317, 0.05429, 0.2761, -0.0006225, 0.2761, 0.9994, 0.331, 0.9445, 0.331, 0.05429, 0.2761, 0.9994, 0.7239, 0.9994, 0.669, 0.9445, 0.331, 0.9445, 0.7239, 0.9994, 0.7239, -0.0006225, 0.669, 0.05429, 0.669, 0.9445, 0.7239, -0.0006225, 0.2761, -0.0006225, 0.331, 0.05429, 0.669, 0.05429, 0.262, 0.7239, 0.7099, 0.7239, 0.655, 0.669, 0.317, 0.669, 0.7099, 0.7239, 0.7099, 0.2761, 0.655, 0.331, 0.655, 0.669, 0.7099, 0.2761, 0.262, 0.2761, 0.317, 0.331, 0.655, 0.331, 0.262, 0.2761, 0.262, 0.7239, 0.317, 0.669, 0.317, 0.331, 0.7239, -0.0006225, 0.7239, 0.9994, 0.669, 0.9445, 0.669, 0.05429, 0.7239, 0.9994, 0.2761, 0.9994, 0.331, 0.9445, 0.669, 0.9445, 0.2761, 0.9994, 0.2761, -0.0006225, 0.331, 0.05429, 0.331, 0.9445, 0.2761, -0.0006225, 0.7239, -0.0006225, 0.669, 0.05429, 0.331, 0.05429, 0.262, -0.0006225, 0.262, 0.9994, 0.317, 0.9445, 0.317, 0.05429, 0.262, 0.9994, 0.7099, 0.9994, 0.655, 0.9445, 0.317, 0.9445, 0.7099, 0.9994, 0.7099, -0.0006225, 0.655, 0.05429, 0.655, 0.9445, 0.7099, -0.0006225, 0.262, -0.0006225, 0.317, 0.05429, 0.655, 0.05429, 0.6865, 0.6585, 0.3696, 0.6585, 0.3696, 0.3415, 0.6865, 0.3415, 0.6865, 0.084, 0.6865, 0.9185, 0.3696, 0.9185, 0.3696, 0.084, 0.3415, 0.084, 0.3415, 0.9185, 0.6585, 0.9185, 0.6585, 0.084, 0.3696, 0.6585, 0.6865, 0.6585, 0.6865, 0.3415, 0.3696, 0.3415, 0.6585, 0.084, 0.6585, 0.9185, 0.3415, 0.9185, 0.3415, 0.084, 0.3696, 0.084, 0.3696, 0.9185, 0.6865, 0.9185, 0.6865, 0.084, 0.7099, 0.05429, 0.7099, 0.9445, 0.738, 0.9185, 0.738, 0.084, 0.655, 0.9445, 0.317, 0.9445, 0.3696, 0.9185, 0.6865, 0.9185, 0.317, 0.331, 0.317, 0.669, 0.3696, 0.6585, 0.3696, 0.3415, 0.317, 0.05429, 0.317, 0.9445, 0.3696, 0.9185, 0.3696, 0.084, 0.317, 0.9994, 0.655, 0.9994, 0.6865, 0.97, 0.3696, 0.97, 0.262, 0.331, 0.262, 0.669, 0.3181, 0.6585, 0.3181, 0.3415, 0.331, 0.05429, 0.669, 0.05429, 0.6585, 0.084, 0.3415, 0.084, 0.317, 0.9445, 0.317, 0.05429, 0.3696, 0.084, 0.3696, 0.9185, 0.669, -0.0006225, 0.331, -0.0006225, 0.3415, 0.03252, 0.6585, 0.03252, 0.655, 0.05429, 0.317, 0.05429, 0.3696, 0.084, 0.6865, 0.084, 0.262, 0.9445, 0.262, 0.05429, 0.3181, 0.084, 0.3181, 0.9185, 0.7099, 0.669, 0.7099, 0.331, 0.738, 0.3415, 0.738, 0.6585, 0.655, -0.0006225, 0.317, -0.0006225, 0.3696, 0.03252, 0.6865, 0.03252, 0.317, 0.9445, 0.655, 0.9445, 0.6865, 0.9185, 0.3696, 0.9185, 0.7099, 0.9445, 0.7099, 0.05429, 0.738, 0.084, 0.738, 0.9185, 0.655, 0.9445, 0.655, 0.05429, 0.6865, 0.084, 0.6865, 0.9185, 0.655, 0.9994, 0.317, 0.9994, 0.3696, 0.97, 0.6865, 0.97, 0.655, 0.05429, 0.655, 0.9445, 0.6865, 0.9185, 0.6865, 0.084])
me_cube_004.materials.append(mat_material)
me_cube_004.use_remesh_preserve_volume = False
me_cube_004.use_remesh_preserve_attributes = False
me_cube_004.use_mirror_vertex_groups = False
me_cube_004.update()
me_cube_005 = bpy.data.meshes.new('Cube.005')
me_cube_005.from_pydata([(-1.0, -1.0, -1.004), (-1.0, -1.0, 0.9955), (-1.0, 1.0, -1.004), (-1.0, 1.0, 0.9955), (1.0, -1.0, -1.004), (1.0, -1.0, 0.9955), (1.0, 1.0, -1.004), (1.0, 1.0, 0.9955), (-1.0, -0.8774, -0.8819), (-1.0, -0.8774, 0.8729), (-1.0, 0.8774, 0.8729), (-1.0, 0.8774, -0.8819), (-0.8774, 1.0, -0.8819), (-0.8774, 1.0, 0.8729), (0.8774, 1.0, 0.8729), (0.8774, 1.0, -0.8819), (1.0, 0.8774, -0.8819), (1.0, 0.8774, 0.8729), (1.0, -0.8774, 0.8729), (1.0, -0.8774, -0.8819), (0.8774, -1.0, -0.8819), (0.8774, -1.0, 0.8729), (-0.8774, -1.0, 0.8729), (-0.8774, -1.0, -0.8819), (-0.8774, 0.8774, -1.004), (0.8774, 0.8774, -1.004), (0.8774, -0.8774, -1.004), (-0.8774, -0.8774, -1.004), (0.8774, 0.8774, 0.9955), (-0.8774, 0.8774, 0.9955), (-0.8774, -0.8774, 0.9955), (0.8774, -0.8774, 0.9955), (-0.9374, -0.8225, -0.8166), (-0.9374, -0.8225, 0.8285), (-0.9374, 0.8225, -0.8166), (-0.9374, 0.8225, 0.8285), (-0.8225, 0.9374, 0.8285), (-0.8225, 0.9374, -0.8166), (0.8225, 0.9374, -0.8166), (0.8225, 0.9374, 0.8285), (0.9374, 0.8225, 0.8285), (0.9374, 0.8225, -0.8166), (0.9374, -0.8225, -0.8166), (0.9374, -0.8225, 0.8285), (0.8225, -0.9374, 0.8285), (0.8225, -0.9374, -0.8166), (-0.8225, -0.9374, -0.8166), (-0.8225, -0.9374, 0.8285), (0.8225, 0.8225, -0.9315), (-0.8225, 0.8225, -0.9315), (-0.8225, -0.8225, -0.9315), (0.8225, -0.8225, -0.9315), (-0.8225, 0.8225, 0.9434), (0.8225, 0.8225, 0.9434), (0.8225, -0.8225, 0.9434), (-0.8225, -0.8225, 0.9434)], [], [(20, 21, 44, 45), (15, 12, 37, 38), (16, 17, 40, 41), (11, 8, 32, 34), (12, 13, 36, 37), (8, 9, 33, 32), (0, 1, 9, 8), (1, 3, 10, 9), (3, 2, 11, 10), (2, 0, 8, 11), (2, 3, 13, 12), (3, 7, 14, 13), (7, 6, 15, 14), (6, 2, 12, 15), (6, 7, 17, 16), (7, 5, 18, 17), (5, 4, 19, 18), (4, 6, 16, 19), (4, 5, 21, 20), (5, 1, 22, 21), (1, 0, 23, 22), (0, 4, 20, 23), (2, 6, 25, 24), (6, 4, 26, 25), (4, 0, 27, 26), (0, 2, 24, 27), (7, 3, 29, 28), (3, 1, 30, 29), (1, 5, 31, 30), (5, 7, 28, 31), (32, 33, 35, 34), (37, 36, 39, 38), (41, 40, 43, 42), (45, 44, 47, 46), (49, 48, 51, 50), (53, 52, 55, 54), (9, 10, 35, 33), (19, 16, 41, 42), (24, 25, 48, 49), (13, 14, 39, 36), (23, 20, 45, 46), (28, 29, 52, 53), (10, 11, 34, 35), (17, 18, 43, 40), (27, 24, 49, 50), (14, 15, 38, 39), (21, 22, 47, 44), (31, 28, 53, 54), (18, 19, 42, 43), (25, 26, 51, 48), (22, 23, 46, 47), (29, 30, 55, 52), (26, 27, 50, 51), (30, 31, 54, 55)])
_uv = me_cube_005.uv_layers.new(name='UVMap')
_uv.uv.foreach_set('vector', [0.0, 0.05956, 0.0, 0.937, 0.03128, 0.9147, 0.03128, 0.09221, 0.9387, 0.05956, 0.0613, 0.05956, 0.08874, 0.09221, 0.9113, 0.09221, 1.0, 0.05956, 1.0, 0.937, 0.9687, 0.9147, 0.9687, 0.09221, 0.9387, 0.05956, 0.0613, 0.05956, 0.08874, 0.09221, 0.9113, 0.09221, 1.0, 0.05956, 1.0, 0.937, 0.9687, 0.9147, 0.9687, 0.09221, 0.0, 0.05956, 0.0, 0.937, 0.03128, 0.9147, 0.03128, 0.09221, 0.0, -0.001738, 0.0, 0.9983, 0.0613, 0.937, 0.0613, 0.05956, 0.0, 0.9983, 1.0, 0.9983, 0.9387, 0.937, 0.0613, 0.937, 1.0, 0.9983, 1.0, -0.001738, 0.9387, 0.05956, 0.9387, 0.937, 1.0, -0.001738, 0.0, -0.001738, 0.0613, 0.05956, 0.9387, 0.05956, 0.0, -0.001738, 0.0, 0.9983, 0.0613, 0.937, 0.0613, 0.05956, 0.0, 0.9983, 1.0, 0.9983, 0.9387, 0.937, 0.0613, 0.937, 1.0, 0.9983, 1.0, -0.001738, 0.9387, 0.05956, 0.9387, 0.937, 1.0, -0.001738, 0.0, -0.001738, 0.0613, 0.05956, 0.9387, 0.05956, 1.0, -0.001738, 1.0, 0.9983, 0.9387, 0.937, 0.9387, 0.05956, 1.0, 0.9983, 0.0, 0.9983, 0.0613, 0.937, 0.9387, 0.937, 0.0, 0.9983, 0.0, -0.001738, 0.0613, 0.05956, 0.0613, 0.937, 0.0, -0.001738, 1.0, -0.001738, 0.9387, 0.05956, 0.0613, 0.05956, 1.0, -0.001738, 1.0, 0.9983, 0.9387, 0.937, 0.9387, 0.05956, 1.0, 0.9983, 0.0, 0.9983, 0.0613, 0.937, 0.9387, 0.937, 0.0, 0.9983, 0.0, -0.001738, 0.0613, 0.05956, 0.0613, 0.937, 0.0, -0.001738, 1.0, -0.001738, 0.9387, 0.05956, 0.0613, 0.05956, 0.0, 1.0, 1.0, 1.0, 0.9387, 0.9387, 0.0613, 0.9387, 1.0, 1.0, 1.0, 0.0, 0.9387, 0.0613, 0.9387, 0.9387, 1.0, 0.0, 0.0, 0.0, 0.0613, 0.0613, 0.9387, 0.0613, 0.0, 0.0, 0.0, 1.0, 0.0613, 0.9387, 0.0613, 0.0613, 1.0, 1.0, 0.0, 1.0, 0.0613, 0.9387, 0.9387, 0.9387, 0.0, 1.0, 0.0, 0.0, 0.0613, 0.0613, 0.0613, 0.9387, 0.0, 0.0, 1.0, 0.0, 0.9387, 0.0613, 0.0613, 0.0613, 1.0, 0.0, 1.0, 1.0, 0.9387, 0.9387, 0.9387, 0.0613, 0.08874, 0.09221, 0.08874, 0.9147, 0.9113, 0.9147, 0.9113, 0.09221, 0.08874, 0.09221, 0.08874, 0.9147, 0.9113, 0.9147, 0.9113, 0.09221, 0.9113, 0.09221, 0.9113, 0.9147, 0.08874, 0.9147, 0.08874, 0.09221, 0.9113, 0.09221, 0.9113, 0.9147, 0.08874, 0.9147, 0.08874, 0.09221, 0.08874, 0.9113, 0.9113, 0.9113, 0.9113, 0.08874, 0.08874, 0.08874, 0.9113, 0.9113, 0.08874, 0.9113, 0.08874, 0.08874, 0.9113, 0.08874, 0.0, 0.0613, 0.0, 0.9387, 0.03128, 0.9113, 0.03128, 0.08874, 0.0613, 0.05956, 0.9387, 0.05956, 0.9113, 0.09221, 0.08874, 0.09221, 0.0613, -0.001738, 0.9387, -0.001738, 0.9113, 0.03475, 0.08874, 0.03475, 0.0613, 1.0, 0.9387, 1.0, 0.9113, 0.9687, 0.08874, 0.9687, 0.0613, 0.05956, 0.9387, 0.05956, 0.9113, 0.09221, 0.08874, 0.09221, 0.9387, 0.9387, 0.0613, 0.9387, 0.08874, 0.9113, 0.9113, 0.9113, 0.0, 0.937, 0.0, 0.05956, 0.03128, 0.09221, 0.03128, 0.9147, 1.0, 0.9387, 1.0, 0.0613, 0.9687, 0.08874, 0.9687, 0.9113, 0.0613, -0.001738, 0.9387, -0.001738, 0.9113, 0.03475, 0.08874, 0.03475, 1.0, 0.937, 1.0, 0.05956, 0.9687, 0.09221, 0.9687, 0.9147, 0.9387, 0.0, 0.0613, 0.0, 0.08874, 0.03128, 0.9113, 0.03128, 0.9387, 0.0613, 0.9387, 0.9387, 0.9113, 0.9113, 0.9113, 0.08874, 1.0, 0.937, 1.0, 0.05956, 0.9687, 0.09221, 0.9687, 0.9147, 0.9387, -0.001738, 0.0613, -0.001738, 0.08874, 0.03475, 0.9113, 0.03475, 0.0, 0.937, 0.0, 0.05956, 0.03128, 0.09221, 0.03128, 0.9147, 0.0613, 0.9387, 0.0613, 0.0613, 0.08874, 0.08874, 0.08874, 0.9113, 0.9387, -0.001738, 0.0613, -0.001738, 0.08874, 0.03475, 0.9113, 0.03475, 0.0613, 0.0613, 0.9387, 0.0613, 0.9113, 0.08874, 0.08874, 0.08874])
me_cube_005.use_remesh_fix_poles = True
me_cube_005.use_remesh_preserve_attributes = False
me_cube_005.use_mirror_vertex_groups = False
me_cube_005.update()

# ---- objects
ob_cube = bpy.data.objects.new('Cube', me_cube)
ob_cube_001 = bpy.data.objects.new('Cube.001', me_cube_001)
ob_cube_002 = bpy.data.objects.new('Cube.002', me_cube_002)
ob_cube_003 = bpy.data.objects.new('Cube.003', me_cube_003)
ob_cube_004 = bpy.data.objects.new('Cube.004', me_cube_004)
ob_cube_005 = bpy.data.objects.new('Cube.005', me_cube_005)

# ---- transforms, parenting, visibility, modifiers, constraints
ob_cube.location = (-0.5402, 0.0, 1.394)
ob_cube.lock_rotations_4d = False
ob_cube.empty_display_type = 'ARROWS'
ob_cube.lineart.crease_threshold = 0.0
ob_cube_001.location = (-2.0, 4.257e-10, 1.004)
ob_cube_001.scale = (1.0, 0.2, 1.0)
ob_cube_001.lineart.crease_threshold = 0.0
ob_cube_002.location = (-3.46, 0.0, 1.102)
ob_cube_002.lock_rotations_4d = False
ob_cube_002.empty_display_type = 'ARROWS'
ob_cube_002.lineart.crease_threshold = 0.0
ob_cube_003.location = (-5.0, 4.257e-10, 1.004)
ob_cube_003.scale = (1.0, 0.2, 1.0)
ob_cube_003.lineart.crease_threshold = 0.0
ob_cube_004.location = (-6.46, 0.0, 1.102)
ob_cube_004.lock_rotations_4d = False
ob_cube_004.empty_display_type = 'ARROWS'
ob_cube_004.lineart.crease_threshold = 0.0
ob_cube_005.location = (-8.0, 4.257e-10, 1.004)
ob_cube_005.scale = (1.0, 0.2, 1.0)
ob_cube_005.lineart.crease_threshold = 0.0

# ---- collection membership
col_collection.objects.link(ob_cube)
col_collection.objects.link(ob_cube_001)
col_collection.objects.link(ob_cube_002)
col_collection.objects.link(ob_cube_003)
col_collection.objects.link(ob_cube_004)
col_collection.objects.link(ob_cube_005)

# ---- scene / render settings (as saved in the file)
scene.frame_start = 1; scene.frame_end = 250; scene.frame_set(1)
scene.render.engine = 'BLENDER_EEVEE_NEXT'
scene.cycles.use_denoising = False
scene.cycles.samples = 128
scene.cycles.sampling_pattern = 'TABULATED_SOBOL'
scene.cycles.use_adaptive_sampling = False
scene.cycles.use_light_tree = False
scene.view_settings.view_transform = 'Filmic'
bpy.context.view_layer.update()

# ---- added for rendering (the .blend has no active camera and no usable light): camera, sun
cam_auto = bpy.data.cameras.new('AutoCamera')
cam_auto.lens = 50.0
cam_auto.sensor_width = 36.0
cam_auto.clip_end = 1000.0
ob_auto_camera = bpy.data.objects.new('AutoCamera', cam_auto)
scene.collection.objects.link(ob_auto_camera)
ob_auto_camera.location = (4.27863, -10.5344, 8.4229)
ob_auto_camera.rotation_euler = (1.09748, -7.21219e-08, 0.694738)
scene.camera = ob_auto_camera
light_auto_sun = bpy.data.lights.new('AutoSun', 'SUN')
light_auto_sun.energy = 3.0
light_auto_sun.angle = 0.0523599
ob_auto_sun = bpy.data.objects.new('AutoSun', light_auto_sun)
scene.collection.objects.link(ob_auto_sun)
ob_auto_sun.rotation_euler = (0.872665, 0.174533, 0.523599)
bpy.context.view_layer.update()
